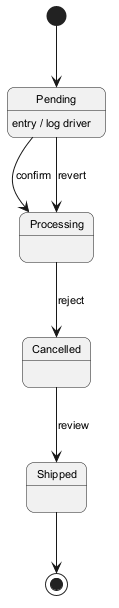

The diagram above was rendered by PlantUML. Its source (embedded in the PNG):
@startuml
skinparam backgroundColor #FFFFFF
skinparam roundCorner 15
skinparam defaultFontSize 11
[*] --> Pending
Pending --> Processing : confirm
Pending : entry / log driver
Processing --> Cancelled : reject
Cancelled --> Shipped : review
Pending --> Processing : revert
Shipped --> [*]
@enduml